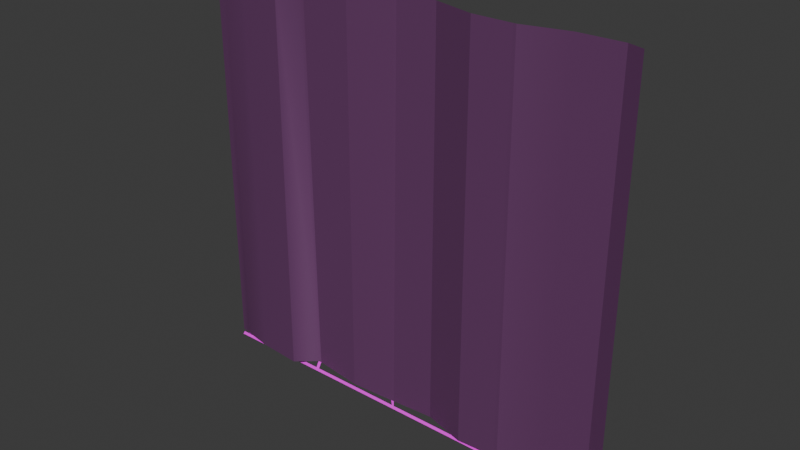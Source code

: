 # Source: ZaebaliAnimacii.blend  (saved by Blender 4.0.36; exported with 4.5.12 LTS)
import bpy
from mathutils import Matrix  # noqa: F401  (used for matrix-valued properties, if any)

bpy.ops.wm.read_factory_settings(use_empty=True)
scene = bpy.context.scene
scene.name = 'Scene'

# ---- collections
col_collection = bpy.data.collections.new('Collection'); scene.collection.children.link(col_collection)

# ---- images (referenced by path relative to the original .blend; pixels are not part of the script)
import os
ASSET_DIR = os.environ.get("B2B_ASSET_DIR", "")  # directory of the original .blend (textures are referenced by path, not embedded)
HERE = os.path.dirname(os.path.abspath(__file__))  # packed textures are extracted next to this script under _unpacked/

def load_image(name, relpath, width, height, colorspace="sRGB"):
    """Load a texture the original file referenced (path relative to the .blend, or extracted next to this script)."""
    p = next((c for c in (os.path.join(HERE, relpath), os.path.join(ASSET_DIR, relpath)) if relpath and os.path.exists(c)), "")
    if p:
        img = bpy.data.images.load(p, check_existing=True)
        img.name = name
    else:  # same state as the original file: an image datablock whose file is absent (Cycles renders it pink)
        img = bpy.data.images.new(name, width, height)
        img.source = "FILE"
        img.filepath = "//" + (relpath or name)
    img.colorspace_settings.name = colorspace
    return img
img_jpeg = load_image('Без названия.jpeg', 'Без названия.jpeg', 1024, 1024, 'sRGB')
img_1626234360_4_kartinkin_com_p_tekstura_dereva_besshovnaya_visoko = load_image('1626234360_4-kartinkin-com-p-tekstura-dereva-besshovnaya-visoko', '1626234360_4-kartinkin-com-p-tekstura-dereva-besshovnaya-visokogo-kache-4.jpg', 1024, 1024, 'sRGB')
img_diffuse = load_image('Diffuse', 'Diffuse.png', 1024, 1024, 'sRGB')

# ---- materials (node trees are filled in below, after node groups)
mat_tkanizmochi = bpy.data.materials.new('TkanIzMochi')
mat_woodblyat = bpy.data.materials.new('WoodBlyat')

# ---- node groups
ng_auto_smooth = bpy.data.node_groups.new('Auto Smooth', 'GeometryNodeTree')
_s = ng_auto_smooth.interface.new_socket(name='Geometry', in_out='OUTPUT', socket_type='NodeSocketGeometry')
_s = ng_auto_smooth.interface.new_socket(name='Geometry', in_out='INPUT', socket_type='NodeSocketGeometry')
_s = ng_auto_smooth.interface.new_socket(name='Angle', in_out='INPUT', socket_type='NodeSocketFloat')
_s.subtype = 'ANGLE'
_s.min_value = 0.0
_s.max_value = 3.142
ng_auto_smooth.is_modifier = True
_N = ng_auto_smooth.nodes; _L = ng_auto_smooth.links
n0 = _N.new('NodeGroupOutput'); n0.name = 'Group Output'; n0.location = (480, -100)
n1 = _N.new('NodeGroupInput'); n1.name = 'Group Input'; n1.location = (-420, -300)
n2 = _N.new('NodeGroupInput'); n2.name = 'Group Input.001'; n2.location = (-60, -100)
n3 = _N.new('GeometryNodeSetShadeSmooth'); n3.name = 'Set Shade Smooth'; n3.location = (120, -100)
n3.domain = 'EDGE'
n4 = _N.new('GeometryNodeSetShadeSmooth'); n4.name = 'Set Shade Smooth.001'; n4.location = (300, -100)
n5 = _N.new('GeometryNodeInputMeshEdgeAngle'); n5.name = 'Edge Angle'; n5.location = (-420, -220)
n6 = _N.new('GeometryNodeInputEdgeSmooth'); n6.name = 'Is Edge Smooth'; n6.location = (-60, -160)
n7 = _N.new('GeometryNodeInputShadeSmooth'); n7.name = 'Is Face Smooth'; n7.location = (-240, -340)
n8 = _N.new('FunctionNodeBooleanMath'); n8.name = 'Boolean Math'; n8.location = (-60, -220)
n9 = _N.new('FunctionNodeCompare'); n9.name = 'Compare'; n9.location = (-240, -180)
n9.operation = 'LESS_EQUAL'
_L.new(n5.outputs[0], n9.inputs[0])
_L.new(n4.outputs[0], n0.inputs[0])
_L.new(n1.outputs[1], n9.inputs[1])
_L.new(n9.outputs[0], n8.inputs[0])
_L.new(n7.outputs[0], n8.inputs[1])
_L.new(n2.outputs[0], n3.inputs[0])
_L.new(n6.outputs[0], n3.inputs[1])
_L.new(n3.outputs[0], n4.inputs[0])
_L.new(n8.outputs[0], n3.inputs[2])
n0.is_active_output = True

# ---- material node trees
mat_tkanizmochi.use_nodes = True; mat_tkanizmochi.node_tree.nodes.clear()
_N = mat_tkanizmochi.node_tree.nodes; _L = mat_tkanizmochi.node_tree.links
n0 = _N.new('ShaderNodeBsdfPrincipled'); n0.name = 'Principled BSDF'; n0.location = (204, 300)
n0.inputs[3].default_value = 1.45
n1 = _N.new('ShaderNodeOutputMaterial'); n1.name = 'Material Output'; n1.location = (494, 300)
n2 = _N.new('ShaderNodeMapping'); n2.name = 'Mapping'; n2.location = (-536, 168)
n2.inputs[2].default_value = (0.09076, -0.1641, 0.0)
n2.inputs[3].default_value = (2.0, 2.1, 2.0)
n3 = _N.new('ShaderNodeTexCoord'); n3.name = 'Texture Coordinate'; n3.location = (-716, 168)
n4 = _N.new('ShaderNodeTexImage'); n4.name = 'Image Texture'; n4.location = (-336, 145)
n4.image = img_jpeg
n5 = _N.new('ShaderNodeMix'); n5.name = 'Mix'; n5.location = (-16, 248)
n5.data_type = 'RGBA'
n5.inputs[0].default_value = 0.9083
n6 = _N.new('ShaderNodeValToRGB'); n6.name = 'Color Ramp'; n6.location = (-340, 491)
while len(n6.color_ramp.elements) > 1: n6.color_ramp.elements.remove(n6.color_ramp.elements[-1])
n6.color_ramp.elements[0].position = 0.0; n6.color_ramp.elements[0].color = (0.07413, 0.07413, 0.07413, 1.0)
_e = n6.color_ramp.elements.new(1.0); _e.color = (0.02652, 0.02652, 0.02652, 1.0)
_L.new(n0.outputs[0], n1.inputs[0])
_L.new(n5.outputs[2], n0.inputs[0])
_L.new(n2.outputs[0], n4.inputs[0])
_L.new(n3.outputs[2], n2.inputs[0])
_L.new(n4.outputs[0], n5.inputs[6])
_L.new(n6.outputs[0], n5.inputs[7])
n1.is_active_output = True
mat_woodblyat.use_nodes = True; mat_woodblyat.node_tree.nodes.clear()
_N = mat_woodblyat.node_tree.nodes; _L = mat_woodblyat.node_tree.links
n0 = _N.new('ShaderNodeBsdfPrincipled'); n0.name = 'Principled BSDF'; n0.location = (10, 300)
n0.inputs[3].default_value = 1.45
n1 = _N.new('ShaderNodeOutputMaterial'); n1.name = 'Material Output'; n1.location = (300, 300)
n2 = _N.new('ShaderNodeTexImage'); n2.name = 'Image Texture'; n2.location = (-379, 154)
n2.image = img_1626234360_4_kartinkin_com_p_tekstura_dereva_besshovnaya_visoko
n3 = _N.new('ShaderNodeTexImage'); n3.name = 'Image Texture.001'; n3.location = (-682, 62)
n3.image = img_diffuse
_L.new(n0.outputs[0], n1.inputs[0])
_L.new(n2.outputs[0], n0.inputs[0])
n1.is_active_output = True

# ---- world
world_world = bpy.data.worlds.new('World'); scene.world = world_world
world_world.use_nodes = True; world_world.node_tree.nodes.clear()
_N = world_world.node_tree.nodes; _L = world_world.node_tree.links
n0 = _N.new('ShaderNodeOutputWorld'); n0.name = 'World Output'; n0.location = (300, 300)
n1 = _N.new('ShaderNodeBackground'); n1.name = 'Background'; n1.location = (10, 300)
n1.inputs[0].default_value = (0.05088, 0.05088, 0.05088, 1.0)
_L.new(n1.outputs[0], n0.inputs[0])
n0.is_active_output = True
world_world.color = (0.05088, 0.05088, 0.05088)
world_world.use_sun_shadow = False
world_world.sun_shadow_jitter_overblur = 0.0

# ---- meshes
me_cylinder_001 = bpy.data.meshes.new('Cylinder.001')
me_cylinder_001.from_pydata([(-1.0, -9.593e-08, -1.0), (-1.0, -1.439e-07, -0.5), (-9.593e-08, -1.0, -1.0), (-1.439e-07, -1.0, -0.5), (-0.4, -0.4, -1.0), (-0.5, -0.5, -0.5), (-1.0, -1.439e-07, 0.5), (-1.0, -9.593e-08, 1.0), (-1.439e-07, -1.0, 0.5), (-9.593e-08, -1.0, 1.0), (-0.5, -0.5, 0.5), (-0.4, -0.4, 1.0), (-1.0, 9.593e-08, -1.0), (-1.0, 1.439e-07, -0.5), (-0.4, 0.4, -1.0), (-0.5, 0.5, -0.5), (-9.593e-08, 1.0, -1.0), (-1.439e-07, 1.0, -0.5), (-1.0, 1.439e-07, 0.5), (-1.0, 9.593e-08, 1.0), (-0.5, 0.5, 0.5), (-0.4, 0.4, 1.0), (-1.439e-07, 1.0, 0.5), (-9.593e-08, 1.0, 1.0), (9.593e-08, -1.0, -1.0), (1.439e-07, -1.0, -0.5), (0.4, -0.4, -1.0), (0.5, -0.5, -0.5), (1.0, -9.593e-08, -1.0), (1.0, -1.439e-07, -0.5), (1.439e-07, -1.0, 0.5), (9.593e-08, -1.0, 1.0), (0.5, -0.5, 0.5), (0.4, -0.4, 1.0), (1.0, -1.439e-07, 0.5), (1.0, -9.593e-08, 1.0), (0.4, 0.4, -1.0), (0.5, 0.5, -0.5), (9.593e-08, 1.0, -1.0), (1.439e-07, 1.0, -0.5), (1.0, 9.593e-08, -1.0), (1.0, 1.439e-07, -0.5), (0.5, 0.5, 0.5), (0.4, 0.4, 1.0), (1.439e-07, 1.0, 0.5), (9.593e-08, 1.0, 1.0), (1.0, 1.439e-07, 0.5), (1.0, 9.593e-08, 1.0), (-0.87, -0.1004, -0.9541), (-0.87, -0.1004, -0.9411), (-2.478, -1.345, -0.9521), (-2.478, -1.345, -0.9391), (-3.067, -0.5095, -0.9966), (-202.2, -0.5095, -0.9966), (-3.067, 0.4566, 0.9812), (-202.2, 0.4566, 0.9812), (-3.067, -5.823, -0.6095), (-3.067, -4.346, -0.8096), (-202.2, -4.346, -0.8096), (-202.2, -5.823, -0.6095), (-3.067, -0.6511, -0.2723), (-3.067, 2.603, -0.5064), (-202.2, -3.824, -0.4708), (-202.2, -0.6512, -0.2723), (-3.067, 2.212, 0.1415), (-3.067, 0.7955, -0.05245), (-202.2, 3.212, -0.05245), (-202.2, 2.212, 0.1415), (-3.067, -2.203, 0.5216), (-3.067, -3.25, 0.3311), (-202.2, -3.25, 0.3311), (-202.2, -3.34, 0.5216), (-3.067, 2.774, 0.9118), (-3.067, 2.113, 0.7182), (-202.2, 2.113, 0.7182), (-202.2, 2.774, 0.9118), (-3.067, -1.776, -0.9349), (-202.2, -1.776, -0.9349), (-202.2, -1.409, -0.9527), (-3.067, -1.409, -0.9527), (-1.0, -1.425e-07, -0.515), (-1.425e-07, -1.0, -0.515), (1.425e-07, -1.0, -0.515), (0.497, -0.497, -0.515), (1.0, -1.425e-07, -0.515), (0.497, 0.497, -0.515), (1.425e-07, 1.0, -0.515), (1.0, 1.425e-07, -0.515), (-0.497, -0.497, -0.515), (-1.0, 1.425e-07, -0.515), (-0.497, 0.497, -0.515), (-1.425e-07, 1.0, -0.515), (-202.2, -4.049, -0.4864), (-3.067, 2.379, -0.522), (-1.0, -1.439e-07, -0.05639), (-1.439e-07, -1.0, -0.05639), (1.439e-07, -1.0, -0.05639), (0.5, -0.5, -0.05639), (0.5, 0.5, -0.05639), (1.439e-07, 1.0, -0.05639), (1.0, 1.439e-07, -0.05639), (-1.439e-07, 1.0, -0.05639), (-0.5, -0.5, -0.05639), (1.0, -1.439e-07, -0.05639), (-1.0, 1.439e-07, -0.05639), (-0.5, 0.5, -0.05639), (-1.0, -1.439e-07, -0.04599), (-1.439e-07, -1.0, -0.04599), (1.439e-07, -1.0, -0.04599), (0.5, -0.5, -0.04599), (0.5, 0.5, -0.04599), (1.439e-07, 1.0, -0.04599), (1.0, 1.439e-07, -0.04599), (-1.439e-07, 1.0, -0.04599), (-0.5, -0.5, -0.04599), (1.0, -1.439e-07, -0.04599), (-1.0, 1.439e-07, -0.04599), (-0.5, 0.5, -0.04599), (-202.2, 2.988, -0.0652), (-3.067, 0.5714, -0.0652), (-1.0, -1.439e-07, 0.4854), (-1.439e-07, -1.0, 0.4854), (1.439e-07, -1.0, 0.4854), (0.5, -0.5, 0.4854), (0.5, 0.5, 0.4854), (1.439e-07, 1.0, 0.4854), (1.0, 1.439e-07, 0.4854), (-1.439e-07, 1.0, 0.4854), (-0.5, -0.5, 0.4854), (1.0, -1.439e-07, 0.4854), (-1.0, 1.439e-07, 0.4854), (-0.5, 0.5, 0.4854), (-3.067, -2.196, 0.507), (-202.2, -3.333, 0.507)], [], [(88, 4, 2, 81), (88, 80, 0, 4), (102, 5, 3, 95), (102, 94, 1, 5), (11, 10, 8, 9), (11, 7, 6, 10), (89, 12, 0, 80), (12, 14, 4, 0), (89, 90, 14, 12), (91, 16, 14, 90), (104, 13, 1, 94), (19, 18, 6, 7), (104, 105, 15, 13), (19, 21, 20, 18), (21, 19, 7, 11), (101, 17, 15, 105), (23, 22, 20, 21), (82, 81, 2, 24), (4, 26, 24, 2), (83, 27, 25, 82), (84, 83, 26, 28), (96, 95, 3, 25), (31, 9, 8, 30), (123, 32, 30, 122), (32, 33, 31, 30), (33, 11, 9, 31), (103, 97, 27, 29), (35, 33, 32, 34), (14, 36, 26, 4), (16, 38, 36, 14), (86, 39, 37, 85), (91, 86, 38, 16), (36, 40, 28, 26), (87, 41, 29, 84), (85, 87, 40, 36), (43, 21, 11, 33), (125, 44, 42, 124), (101, 99, 39, 17), (44, 45, 43, 42), (23, 45, 44, 22), (45, 23, 21, 43), (126, 46, 34, 129), (98, 100, 41, 37), (46, 47, 35, 34), (43, 47, 46, 42), (47, 43, 33, 35), (48, 49, 51, 50), (92, 93, 61, 62), (118, 119, 65, 66), (67, 64, 69, 70), (71, 68, 73, 74), (75, 72, 54, 55), (56, 59, 58, 57), (60, 63, 62, 61), (64, 67, 66, 65), (132, 133, 70, 69), (72, 75, 74, 73), (76, 57, 58, 77), (79, 76, 77, 78), (52, 79, 78, 53), (51, 76, 79, 50), (37, 41, 87, 85), (40, 87, 84, 28), (17, 39, 86, 91), (38, 86, 85, 36), (29, 27, 83, 84), (26, 83, 82, 24), (25, 3, 81, 82), (17, 91, 90, 15), (13, 15, 90, 89), (13, 89, 80, 1), (5, 1, 80, 88), (5, 88, 81, 3), (59, 56, 93, 92), (61, 93, 89, 13), (110, 112, 100, 98), (41, 100, 103, 29), (113, 111, 99, 101), (39, 99, 98, 37), (115, 109, 97, 103), (27, 97, 96, 25), (108, 107, 95, 96), (113, 101, 105, 117), (116, 117, 105, 104), (116, 104, 94, 106), (114, 106, 94, 102), (114, 102, 95, 107), (128, 114, 107, 121), (128, 120, 106, 114), (130, 116, 106, 120), (130, 131, 117, 116), (127, 113, 117, 131), (122, 121, 107, 108), (129, 123, 109, 115), (127, 125, 111, 113), (124, 126, 112, 110), (100, 112, 115, 103), (99, 111, 110, 98), (97, 109, 108, 96), (63, 60, 119, 118), (119, 65, 116, 104), (42, 46, 126, 124), (22, 44, 125, 127), (34, 32, 123, 129), (30, 8, 121, 122), (22, 127, 131, 20), (18, 20, 131, 130), (18, 130, 120, 6), (10, 6, 120, 128), (10, 128, 121, 8), (112, 126, 129, 115), (111, 125, 124, 110), (109, 123, 122, 108), (68, 71, 133, 132), (68, 132, 130, 18)])
me_cylinder_001.polygons.foreach_set('use_smooth', [True] * 115)
me_cylinder_001.polygons.foreach_set('material_index', [1, 1, 1, 1, 1, 1, 1, 1, 1, 1, 1, 1, 1, 1, 1, 1, 1, 1, 1, 1, 1, 1, 1, 1, 1, 1, 1, 1, 1, 1, 1, 1, 1, 1, 1, 1, 1, 1, 1, 1, 1, 1, 1, 1, 1, 1, 1, 0, 0, 0, 0, 0, 0, 0, 0, 0, 0, 0, 0, 0, 1, 1, 1, 1, 1, 1, 1, 1, 1, 1, 1, 1, 1, 0, 1, 1, 1, 1, 1, 1, 1, 1, 1, 1, 1, 1, 1, 1, 1, 1, 1, 1, 1, 1, 1, 1, 1, 1, 1, 0, 1, 1, 1, 1, 1, 1, 1, 1, 1, 1, 1, 1, 1, 0, 1])
_uv = me_cylinder_001.uv_layers.new(name='UVMap')
_uv.uv.foreach_set('vector', [0.5677, 0.912, 0.6605, 0.908, 0.6605, 0.9326, 0.5677, 0.9326, 0.8544, 0.2364, 0.9504, 0.2378, 0.9504, 0.2576, 0.8358, 0.2565, 0.6634, 0.3008, 0.6634, 0.319, 0.5677, 0.319, 0.5677, 0.3008, 0.6634, 0.3008, 0.7591, 0.3008, 0.7591, 0.319, 0.6634, 0.319, 0.6825, 0.2576, 0.6634, 0.2781, 0.5677, 0.2781, 0.5677, 0.2576, 0.6631, 0.6863, 0.6631, 0.7108, 0.5677, 0.7118, 0.5699, 0.6913, 0.7591, 0.3196, 0.7591, 0.3394, 0.7591, 0.3394, 0.7591, 0.3196, 0.8383, 0.5451, 0.8112, 0.574, 0.703, 0.5509, 0.8383, 0.5451, 0.5706, 0.7363, 0.5706, 0.7157, 0.6634, 0.7118, 0.6634, 0.7363, 0.5706, 0.8099, 0.6634, 0.8099, 0.6634, 0.8344, 0.5706, 0.8305, 0.7591, 0.3008, 0.7591, 0.319, 0.7591, 0.319, 0.7591, 0.3008, 0.7591, 0.2576, 0.7591, 0.2781, 0.7591, 0.2781, 0.7591, 0.2576, 0.7591, 0.3008, 0.8547, 0.3008, 0.8547, 0.319, 0.7591, 0.319, 0.6634, 0.7363, 0.6634, 0.7608, 0.5677, 0.7568, 0.5677, 0.7363, 0.7027, 0.4931, 0.8378, 0.4872, 0.8378, 0.4872, 0.8108, 0.5161, 0.7107, 0.6335, 0.7707, 0.6463, 0.703, 0.6608, 0.643, 0.648, 0.6634, 0.859, 0.5677, 0.859, 0.5677, 0.8385, 0.6634, 0.8344, 0.7595, 0.235, 0.7595, 0.235, 0.7595, 0.2548, 0.7595, 0.2548, 0.703, 0.5509, 0.5948, 0.5741, 0.5677, 0.5451, 0.5677, 0.5451, 0.6642, 0.2364, 0.6636, 0.2358, 0.7595, 0.2344, 0.7595, 0.235, 0.5677, 0.2378, 0.6642, 0.2364, 0.6827, 0.2565, 0.5677, 0.2576, 0.7595, 0.2163, 0.7595, 0.2163, 0.7595, 0.2344, 0.7595, 0.2344, 0.7595, 0.1732, 0.7595, 0.1732, 0.7595, 0.1936, 0.7595, 0.1936, 0.7591, 0.3605, 0.7591, 0.3599, 0.8547, 0.3599, 0.8547, 0.3605, 0.7591, 0.3599, 0.7399, 0.3394, 0.8547, 0.3394, 0.8547, 0.3599, 0.7027, 0.5393, 0.8108, 0.5161, 0.8378, 0.5449, 0.8378, 0.5449, 0.6634, 0.3826, 0.7591, 0.3826, 0.7591, 0.4007, 0.6634, 0.4007, 0.5677, 0.6854, 0.5677, 0.6608, 0.6609, 0.6658, 0.6631, 0.6863, 0.8112, 0.574, 0.703, 0.5972, 0.5948, 0.5741, 0.703, 0.5509, 0.8383, 0.6029, 0.8383, 0.6029, 0.703, 0.5972, 0.8112, 0.574, 0.5706, 0.7854, 0.5677, 0.7854, 0.5677, 0.7649, 0.5706, 0.7648, 0.7727, 0.6468, 0.7727, 0.6468, 0.8383, 0.6608, 0.8383, 0.6608, 0.703, 0.5972, 0.5677, 0.603, 0.5677, 0.603, 0.5948, 0.5741, 0.6634, 0.4014, 0.6634, 0.4007, 0.6634, 0.4007, 0.6634, 0.4014, 0.5706, 0.8795, 0.5706, 0.859, 0.6634, 0.859, 0.6634, 0.8835, 0.5947, 0.5162, 0.7027, 0.4931, 0.8108, 0.5161, 0.7027, 0.5393, 0.6374, 0.6178, 0.6354, 0.6174, 0.703, 0.603, 0.705, 0.6034, 0.7107, 0.6335, 0.7107, 0.6335, 0.7707, 0.6463, 0.7707, 0.6463, 0.5677, 0.7854, 0.6634, 0.7854, 0.6634, 0.8099, 0.5677, 0.8058, 0.5677, 0.603, 0.5677, 0.603, 0.6354, 0.6174, 0.6354, 0.6174, 0.5677, 0.4874, 0.5677, 0.4874, 0.7027, 0.4931, 0.5947, 0.5162, 0.6634, 0.3605, 0.6634, 0.3599, 0.6634, 0.3599, 0.6634, 0.3605, 0.5677, 0.3826, 0.6634, 0.3826, 0.6634, 0.4007, 0.5677, 0.4007, 0.6634, 0.3599, 0.6634, 0.3394, 0.6634, 0.3394, 0.6634, 0.3599, 0.6634, 0.8835, 0.6634, 0.908, 0.5677, 0.908, 0.5677, 0.8876, 0.5677, 0.5451, 0.5947, 0.5162, 0.7027, 0.5393, 0.5677, 0.5451, 0.5702, 0.4872, 0.5677, 0.4872, 0.5702, 0.4212, 0.5727, 0.4212, 0.1442, 0.9997, 0.1442, 0.009898, 0.1471, 0.009862, 0.1471, 0.9997, 0.4097, 0.9894, 0.3789, 4.649e-06, 0.3818, 4.977e-06, 0.4126, 0.9894, 0.2933, 0.9894, 0.2933, 1.431e-06, 0.3631, 2.98e-08, 0.3631, 0.9894, 0.2151, 0.9893, 0.2295, 0.0, 0.2847, 8.702e-06, 0.2847, 0.9894, 0.4126, 0.9894, 0.4126, 2.682e-07, 0.4422, 0.0, 0.4422, 0.9894, 0.2151, 0.002921, 0.2151, 0.9923, 0.1962, 0.9923, 0.1962, 0.002925, 0.4558, 0.9895, 0.4616, 3.746e-05, 0.4614, 0.0, 0.4616, 0.9895, 0.4, 0.0, 0.4, 0.9893, 0.4126, 0.9894, 0.3818, 4.977e-06, 0.4558, 0.0, 0.4549, 0.9894, 0.4558, 0.9894, 0.4422, 3.392e-05, 0.2933, 0.0, 0.2933, 0.9893, 0.2847, 0.9894, 0.2847, 8.702e-06, 0.5266, 0.01667, 0.1962, 0.002925, 0.1962, 0.9923, 0.1633, 0.9923, 0.1586, 0.002927, 0.5266, 0.01667, 0.1633, 0.9923, 0.1586, 0.9923, 0.1471, 0.002927, 0.1586, 0.002927, 0.1586, 0.9923, 0.1471, 0.9923, 0.04591, -1.177e-08, 0.04805, 0.002926, 0.04622, 0.002927, 0.0459, 3.335e-07, 0.5677, 0.8794, 0.5677, 0.859, 0.5706, 0.859, 0.5706, 0.8795, 0.6634, 0.4212, 0.6634, 0.4014, 0.6634, 0.4014, 0.6634, 0.4212, 0.7707, 0.6463, 0.7707, 0.6463, 0.7727, 0.6468, 0.7727, 0.6468, 0.6634, 0.7854, 0.5706, 0.7854, 0.5706, 0.7648, 0.6634, 0.7608, 0.5677, 0.2372, 0.6636, 0.2358, 0.6642, 0.2364, 0.5677, 0.2378, 0.6605, 0.9571, 0.5677, 0.9531, 0.5677, 0.9326, 0.6605, 0.9326, 0.7595, 0.2344, 0.7595, 0.2344, 0.7595, 0.235, 0.7595, 0.235, 0.5677, 0.8099, 0.5706, 0.8099, 0.5706, 0.8305, 0.5677, 0.8304, 0.5677, 0.7363, 0.5677, 0.7159, 0.5706, 0.7157, 0.5706, 0.7363, 0.7591, 0.319, 0.7591, 0.3196, 0.7591, 0.3196, 0.7591, 0.319, 0.855, 0.2358, 0.9504, 0.2372, 0.9504, 0.2378, 0.8544, 0.2364, 0.855, 0.2358, 0.8544, 0.2364, 0.7595, 0.235, 0.7595, 0.2344, 0.1215, 1.0, 0.03976, 0.01117, 0.1442, 0.009898, 0.1442, 0.9997, 0.04175, 0.009862, 0.04063, 0.009898, 0.02853, 1.137e-06, 0.02854, 2.552e-08, 0.5677, 0.3822, 0.6634, 0.3822, 0.6634, 0.3826, 0.5677, 0.3826, 0.6634, 0.4007, 0.6634, 0.3826, 0.6634, 0.3826, 0.6634, 0.4007, 0.7093, 0.6332, 0.7093, 0.6332, 0.7107, 0.6335, 0.7107, 0.6335, 0.7707, 0.6463, 0.7107, 0.6335, 0.7783, 0.6191, 0.8383, 0.6319, 0.6634, 0.3822, 0.7591, 0.3822, 0.7591, 0.3826, 0.6634, 0.3826, 0.7591, 0.4007, 0.7591, 0.3826, 0.8547, 0.3826, 0.8547, 0.4007, 0.7595, 0.2159, 0.7595, 0.2159, 0.7595, 0.2163, 0.7595, 0.2163, 0.7093, 0.6332, 0.7107, 0.6335, 0.643, 0.648, 0.6416, 0.6477, 0.7591, 0.3004, 0.8547, 0.3004, 0.8547, 0.3008, 0.7591, 0.3008, 0.7591, 0.3004, 0.7591, 0.3008, 0.7591, 0.3008, 0.7591, 0.3004, 0.6634, 0.3004, 0.7591, 0.3004, 0.7591, 0.3008, 0.6634, 0.3008, 0.6634, 0.3004, 0.6634, 0.3008, 0.5677, 0.3008, 0.5677, 0.3004, 0.6634, 0.2787, 0.6634, 0.3004, 0.5677, 0.3004, 0.5677, 0.2787, 0.6634, 0.2787, 0.7591, 0.2787, 0.7591, 0.3004, 0.6634, 0.3004, 0.7591, 0.2787, 0.7591, 0.3004, 0.7591, 0.3004, 0.7591, 0.2787, 0.7591, 0.2787, 0.8547, 0.2787, 0.8547, 0.3004, 0.7591, 0.3004, 0.6374, 0.6178, 0.7093, 0.6332, 0.6416, 0.6477, 0.5697, 0.6323, 0.7595, 0.1942, 0.7595, 0.1942, 0.7595, 0.2159, 0.7595, 0.2159, 0.6634, 0.3605, 0.7591, 0.3605, 0.7591, 0.3822, 0.6634, 0.3822, 0.6374, 0.6178, 0.6374, 0.6178, 0.7093, 0.6332, 0.7093, 0.6332, 0.5677, 0.3605, 0.6634, 0.3605, 0.6634, 0.3822, 0.5677, 0.3822, 0.6634, 0.3826, 0.6634, 0.3822, 0.6634, 0.3822, 0.6634, 0.3826, 0.7107, 0.6335, 0.7093, 0.6332, 0.7769, 0.6188, 0.7783, 0.6191, 0.7591, 0.3826, 0.7591, 0.3822, 0.8547, 0.3822, 0.8547, 0.3826, 0.3631, 0.9894, 0.3631, 1.141e-05, 0.3789, 4.649e-06, 0.4097, 0.9894, 0.6077, 0.07986, 0.5677, 0.08314, 0.5678, -0.007419, 0.5677, -0.007413, 0.5677, 0.3599, 0.6634, 0.3599, 0.6634, 0.3605, 0.5677, 0.3605, 0.6354, 0.6174, 0.6354, 0.6174, 0.6374, 0.6178, 0.6374, 0.6178, 0.6634, 0.3599, 0.7591, 0.3599, 0.7591, 0.3605, 0.6634, 0.3605, 0.7595, 0.1936, 0.7595, 0.1936, 0.7595, 0.1942, 0.7595, 0.1942, 0.6354, 0.6174, 0.6374, 0.6178, 0.5697, 0.6323, 0.5677, 0.6319, 0.7591, 0.2781, 0.8547, 0.2781, 0.8547, 0.2787, 0.7591, 0.2787, 0.7591, 0.2781, 0.7591, 0.2787, 0.7591, 0.2787, 0.7591, 0.2781, 0.6634, 0.2781, 0.7591, 0.2781, 0.7591, 0.2787, 0.6634, 0.2787, 0.6634, 0.2781, 0.6634, 0.2787, 0.5677, 0.2787, 0.5677, 0.2781, 0.6634, 0.3822, 0.6634, 0.3605, 0.6634, 0.3605, 0.6634, 0.3822, 0.7093, 0.6332, 0.6374, 0.6178, 0.705, 0.6034, 0.7769, 0.6188, 0.7591, 0.3822, 0.7591, 0.3605, 0.8547, 0.3605, 0.8547, 0.3822, 0.4622, 0.9894, 0.4616, 0.0, 0.4618, 5.96e-08, 0.4624, 0.9894, 0.5705, 0.08314, 0.5733, 0.08343, 0.5705, 0.1732, 0.5677, 0.1732])
me_cylinder_001.materials.append(mat_tkanizmochi)
me_cylinder_001.materials.append(mat_woodblyat)
me_cylinder_001.update()

# ---- objects
ob_cylinder = bpy.data.objects.new('Cylinder', me_cylinder_001)

# ---- transforms, parenting, visibility, modifiers, constraints
ob_cylinder.location = (-7.235, 0.1296, -6.226)
ob_cylinder.rotation_euler = (-0.0, 1.571, 0.0)
ob_cylinder.scale = (0.05426, 0.05426, 5.898)
_m = ob_cylinder.modifiers.new('Auto Smooth', 'NODES')
_m.node_group = ng_auto_smooth
_gi = [s.identifier for s in ng_auto_smooth.interface.items_tree if s.item_type == 'SOCKET' and s.in_out == 'INPUT']
_m[_gi[1]] = 0.5236  # Angle

# ---- collection membership
col_collection.objects.link(ob_cylinder)

# ---- scene / render settings (as saved in the file)
scene.frame_start = 1; scene.frame_end = 250; scene.frame_set(0)
scene.render.engine = 'CYCLES'
scene.cycles.sampling_pattern = 'TABULATED_SOBOL'
scene.cycles.bake_type = 'DIFFUSE'
bpy.context.view_layer.update()

# ---- added for rendering (the .blend has no active camera and no usable light): camera, sun
cam_auto = bpy.data.cameras.new('AutoCamera')
cam_auto.lens = 50.0
cam_auto.sensor_width = 36.0
cam_auto.clip_end = 1000.0
ob_auto_camera = bpy.data.objects.new('AutoCamera', cam_auto)
scene.collection.objects.link(ob_auto_camera)
ob_auto_camera.location = (7.7123, -17.8784, 11.1921)
ob_auto_camera.rotation_euler = (1.09748, -7.21219e-08, 0.694738)
scene.camera = ob_auto_camera
light_auto_sun = bpy.data.lights.new('AutoSun', 'SUN')
light_auto_sun.energy = 3.0
light_auto_sun.angle = 0.0523599
ob_auto_sun = bpy.data.objects.new('AutoSun', light_auto_sun)
scene.collection.objects.link(ob_auto_sun)
ob_auto_sun.rotation_euler = (0.872665, 0.174533, 0.523599)
bpy.context.view_layer.update()
